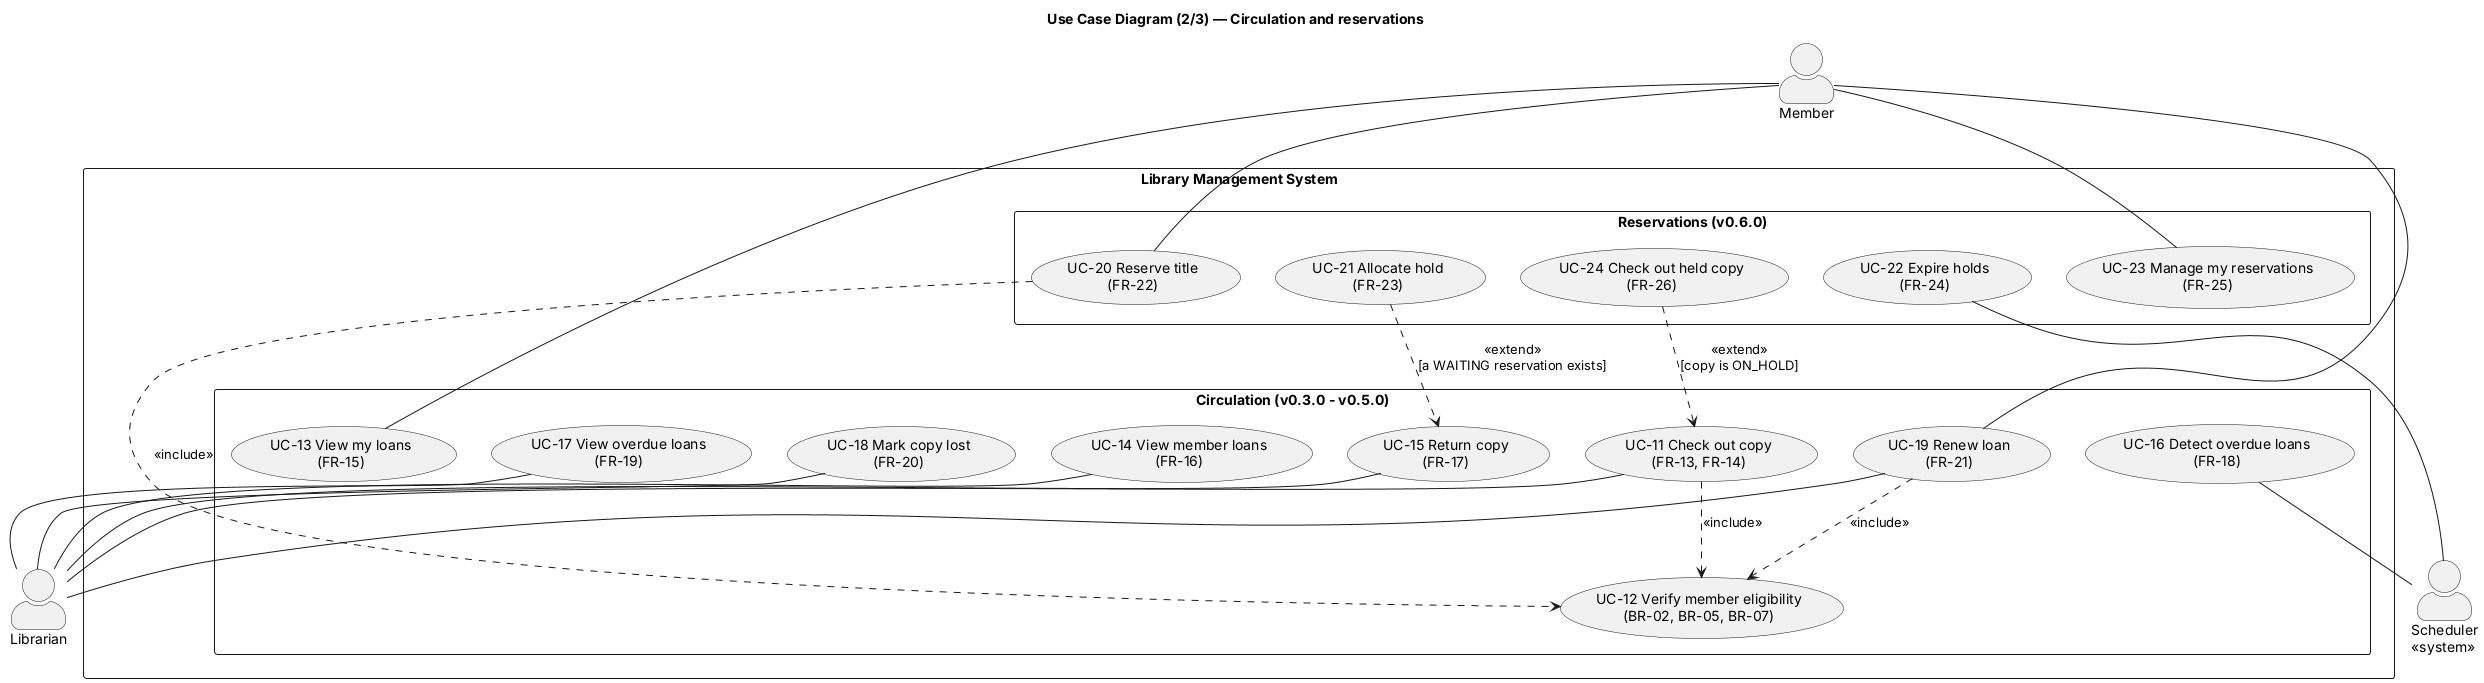

The diagram above was rendered by PlantUML. Its source (embedded in the PNG):
@startuml use-case
' Use case diagram — WHOLE SYSTEM — GP11 Library Management System (v0.1.0-design, Task C)
' One source file, three pages (split by subsystem so the diagram stays readable):
'   page 1 -> rendered/use-case.png      : Catalog + Members and accounts
'   page 2 -> rendered/use-case_001.png  : Circulation + Reservations
'   page 3 -> rendered/use-case_002.png  : Fines + Notifications and reports
' Use case names follow the "Use Case" column of docs/traceability_matrix.md.
' UC-IDs and FR-IDs are explained in docs/use_cases.md.
' Notation: solid line = actor takes part in the use case;
'           <<include>> = always done as part of the base use case;
'           <<extend>>  = only done when the condition in [ ] holds;
'           hollow-triangle arrow = generalisation (Member is a kind of Guest).

left to right direction
skinparam packageStyle rectangle
skinparam actorStyle awesome
skinparam shadowing false
skinparam usecase {
  BackgroundColor #FEFEFE
  BorderColor #555555
}

title Use Case Diagram (1/3) — Catalog and accounts

actor Guest
actor Member
actor Librarian
actor Administrator

Guest <|-- Member

rectangle "Library Management System" {
  package "Catalog (v0.1.0)" {
    usecase "UC-01 Search catalog\n(FR-05)" as UC01
    usecase "UC-02 View title details\n(FR-06)" as UC02
    usecase "UC-03 Manage titles\n(FR-01, FR-02)" as UC03
    usecase "UC-04 Manage copies\n(FR-03, FR-04)" as UC04
  }
  package "Members and accounts (v0.2.0)" {
    usecase "UC-05 Register member\n(FR-07)" as UC05
    usecase "UC-06 Manage member\n(FR-08)" as UC06
    usecase "UC-07 Log in / log out\n(FR-09)" as UC07
    usecase "UC-08 Search members\n(FR-10)" as UC08
    usecase "UC-09 Manage staff accounts\n(FR-11)" as UC09
    usecase "UC-10 Change password\n(FR-12)" as UC10
  }
}

Guest -- UC01
Guest -- UC02
Member -- UC07
Member -- UC10

UC01 -- Librarian
UC02 -- Librarian
UC03 -- Librarian
UC04 -- Librarian
UC05 -- Librarian
UC06 -- Librarian
UC07 -- Librarian
UC08 -- Librarian

UC07 -- Administrator
UC09 -- Administrator
UC10 -- Administrator

note bottom of UC01
  Member inherits UC-01 and UC-02
  from Guest (generalisation).
end note

newpage

title Use Case Diagram (2/3) — Circulation and reservations

actor Member
actor Librarian
actor "Scheduler\n<<system>>" as Scheduler

rectangle "Library Management System" {
  package "Circulation (v0.3.0 - v0.5.0)" {
    usecase "UC-11 Check out copy\n(FR-13, FR-14)" as UC11
    usecase "UC-12 Verify member eligibility\n(BR-02, BR-05, BR-07)" as UC12
    usecase "UC-13 View my loans\n(FR-15)" as UC13
    usecase "UC-14 View member loans\n(FR-16)" as UC14
    usecase "UC-15 Return copy\n(FR-17)" as UC15
    usecase "UC-16 Detect overdue loans\n(FR-18)" as UC16
    usecase "UC-17 View overdue loans\n(FR-19)" as UC17
    usecase "UC-18 Mark copy lost\n(FR-20)" as UC18
    usecase "UC-19 Renew loan\n(FR-21)" as UC19
  }
  package "Reservations (v0.6.0)" {
    usecase "UC-20 Reserve title\n(FR-22)" as UC20
    usecase "UC-21 Allocate hold\n(FR-23)" as UC21
    usecase "UC-22 Expire holds\n(FR-24)" as UC22
    usecase "UC-23 Manage my reservations\n(FR-25)" as UC23
    usecase "UC-24 Check out held copy\n(FR-26)" as UC24
  }
}

Member -- UC13
Member -- UC19
Member -- UC20
Member -- UC23

UC11 -- Librarian
UC14 -- Librarian
UC15 -- Librarian
UC17 -- Librarian
UC18 -- Librarian
UC19 -- Librarian

UC16 -- Scheduler
UC22 -- Scheduler

UC11 ..> UC12 : <<include>>
UC19 ..> UC12 : <<include>>
UC20 ..> UC12 : <<include>>
UC21 ..> UC15 : <<extend>>\n[a WAITING reservation exists]
UC24 ..> UC11 : <<extend>>\n[copy is ON_HOLD]

newpage

title Use Case Diagram (3/3) — Fines, notifications and reports

actor Member
actor Librarian
actor Administrator
actor "Scheduler\n<<system>>" as Scheduler

rectangle "Library Management System" {
  package "Fines (v0.7.0)" {
    usecase "UC-25 Calculate overdue fine\n(FR-27, BR-04)" as UC25
    usecase "UC-26 Charge lost copy\n(FR-28, BR-08)" as UC26
    usecase "UC-27 Record payment / waive fine\n(FR-29)" as UC27
    usecase "UC-28 View my fines\n(FR-30)" as UC28
  }
  package "Notifications and reports (v0.8.0)" {
    usecase "UC-29 Send notifications\n(FR-31, BR-10)" as UC29
    usecase "UC-30 View borrowing history\n(FR-32)" as UC30
    usecase "UC-31 View reports\n(FR-33)" as UC31
    usecase "UC-32 Configure lending policy\n(FR-34)" as UC32
  }
  package "From page 2" {
    usecase "UC-15 Return copy" as UC15
    usecase "UC-18 Mark copy lost" as UC18
    usecase "UC-21 Allocate hold" as UC21
  }
}

Member -- UC28
Member -- UC30

UC27 -- Librarian
UC31 -- Librarian
UC32 -- Administrator
UC29 -- Scheduler

UC25 ..> UC15 : <<extend>>\n[loan is OVERDUE]
UC18 ..> UC26 : <<include>>
UC21 ..> UC29 : <<include>>

@enduml